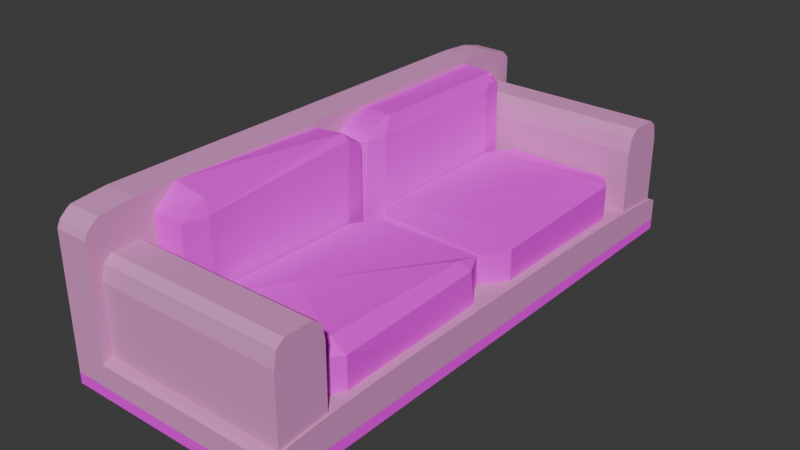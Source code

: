 # Source: couch.blend  (saved by Blender 5.0.118; exported with 4.5.12 LTS)
import bpy
from mathutils import Matrix  # noqa: F401  (used for matrix-valued properties, if any)

bpy.ops.wm.read_factory_settings(use_empty=True)
scene = bpy.context.scene
scene.name = 'Scene'

# ---- collections
col_collection = bpy.data.collections.new('Collection'); scene.collection.children.link(col_collection)

# ---- images (referenced by path relative to the original .blend; pixels are not part of the script)
import os
ASSET_DIR = os.environ.get("B2B_ASSET_DIR", "")  # directory of the original .blend (textures are referenced by path, not embedded)
HERE = os.path.dirname(os.path.abspath(__file__))  # packed textures are extracted next to this script under _unpacked/

def load_image(name, relpath, width, height, colorspace="sRGB"):
    """Load a texture the original file referenced (path relative to the .blend, or extracted next to this script)."""
    p = next((c for c in (os.path.join(HERE, relpath), os.path.join(ASSET_DIR, relpath)) if relpath and os.path.exists(c)), "")
    if p:
        img = bpy.data.images.load(p, check_existing=True)
        img.name = name
    else:  # same state as the original file: an image datablock whose file is absent (Cycles renders it pink)
        img = bpy.data.images.new(name, width, height)
        img.source = "FILE"
        img.filepath = "//" + (relpath or name)
    img.colorspace_settings.name = colorspace
    return img
img_couch_png = load_image('couch.png', 'textures/couch.png', 1024, 1024, 'sRGB')
img_wood_png = load_image('wood.png', 'textures/wood.png', 1024, 1024, 'sRGB')

# ---- materials (node trees are filled in below, after node groups)
mat_couch_color = bpy.data.materials.new('couch_color')
mat_cusion_color = bpy.data.materials.new('cusion_color')
mat_wood_color = bpy.data.materials.new('wood_color')
mat_leg_color = bpy.data.materials.new('leg_color')

# ---- material node trees
mat_couch_color.use_nodes = True; mat_couch_color.node_tree.nodes.clear()
_N = mat_couch_color.node_tree.nodes; _L = mat_couch_color.node_tree.links
n0 = _N.new('ShaderNodeBsdfPrincipled'); n0.name = 'Principled BSDF'; n0.location = (-79, 100)
n0.inputs[2].default_value = 1.0
n0.inputs[3].default_value = 2.4
n0.inputs[13].default_value = 0.0
n0.inputs[14].default_value = (0.0, 0.7438, 1.0, 1.0)
n1 = _N.new('ShaderNodeOutputMaterial'); n1.name = 'Material Output'; n1.location = (542, 132)
n2 = _N.new('ShaderNodeTexImage'); n2.name = 'Image Texture'; n2.location = (-549, 412)
n2.image = img_couch_png
n2.interpolation = 'Closest'
n3 = _N.new('ShaderNodeMapping'); n3.name = 'Mapping'; n3.location = (-729, 372)
n4 = _N.new('ShaderNodeTexCoord'); n4.name = 'Texture Coordinate'; n4.location = (-909, 372)
n5 = _N.new('ShaderNodeMixShader'); n5.name = 'Mix Shader'; n5.location = (201, 124)
n5.inputs[0].default_value = 0.6
n6 = _N.new('ShaderNodeHueSaturation'); n6.name = 'Hue/Saturation/Value'; n6.location = (-269, 205)
n6.inputs[0].default_value = 0.55
n6.inputs[1].default_value = 0.6
n6.inputs[2].default_value = 1.9
n7 = _N.new('ShaderNodeMath'); n7.name = 'Math'; n7.location = (-1023, 100)
n7.operation = 'MULTIPLY'
n7.inputs[0].default_value = 3.7
_L.new(n6.outputs[0], n0.inputs[0])
_L.new(n5.outputs[0], n1.inputs[0])
_L.new(n3.outputs[0], n2.inputs[0])
_L.new(n4.outputs[2], n3.inputs[0])
_L.new(n0.outputs[0], n5.inputs[1])
_L.new(n2.outputs[0], n6.inputs[4])
_L.new(n7.outputs[0], n3.inputs[3])
n1.is_active_output = True
mat_cusion_color.use_nodes = True; mat_cusion_color.node_tree.nodes.clear()
_N = mat_cusion_color.node_tree.nodes; _L = mat_cusion_color.node_tree.links
n0 = _N.new('ShaderNodeBsdfPrincipled'); n0.name = 'Principled BSDF'; n0.location = (-200, 100)
n0.inputs[2].default_value = 1.0
n1 = _N.new('ShaderNodeOutputMaterial'); n1.name = 'Material Output'; n1.location = (200, 100)
n2 = _N.new('ShaderNodeTexImage'); n2.name = 'Image Texture'; n2.location = (-549, 412)
n2.image = img_couch_png
n2.interpolation = 'Closest'
n3 = _N.new('ShaderNodeMapping'); n3.name = 'Mapping'; n3.location = (-729, 372)
n3.inputs[3].default_value = (4.7, 4.7, 4.7)
n4 = _N.new('ShaderNodeTexCoord'); n4.name = 'Texture Coordinate'; n4.location = (-909, 372)
_L.new(n2.outputs[0], n0.inputs[0])
_L.new(n0.outputs[0], n1.inputs[0])
_L.new(n3.outputs[0], n2.inputs[0])
_L.new(n4.outputs[2], n3.inputs[0])
n1.is_active_output = True
mat_wood_color.use_nodes = True; mat_wood_color.node_tree.nodes.clear()
_N = mat_wood_color.node_tree.nodes; _L = mat_wood_color.node_tree.links
n0 = _N.new('ShaderNodeBsdfPrincipled'); n0.name = 'Principled BSDF'; n0.location = (-200, 100)
n0.inputs[1].default_value = 0.8227
n0.inputs[2].default_value = 1.0
n1 = _N.new('ShaderNodeOutputMaterial'); n1.name = 'Material Output'; n1.location = (200, 100)
n2 = _N.new('ShaderNodeTexImage'); n2.name = 'Image Texture'; n2.location = (-490, 80)
n2.image = img_wood_png
n2.interpolation = 'Closest'
n3 = _N.new('ShaderNodeMapping'); n3.name = 'Mapping'; n3.location = (-670, 40)
n3.inputs[1].default_value = (6.2, 0.0, 0.0)
n3.inputs[2].default_value = (1.114, 0.0, 0.0)
n4 = _N.new('ShaderNodeTexCoord'); n4.name = 'Texture Coordinate'; n4.location = (-850, 40)
n5 = _N.new('ShaderNodeMath'); n5.name = 'Math'; n5.location = (-903, -225)
n5.operation = 'MULTIPLY'
n5.inputs[0].default_value = 9.06
_L.new(n0.outputs[0], n1.inputs[0])
_L.new(n2.outputs[0], n0.inputs[0])
_L.new(n3.outputs[0], n2.inputs[0])
_L.new(n4.outputs[2], n3.inputs[0])
_L.new(n5.outputs[0], n3.inputs[3])
n1.is_active_output = True
mat_leg_color.use_nodes = True; mat_leg_color.node_tree.nodes.clear()
_N = mat_leg_color.node_tree.nodes; _L = mat_leg_color.node_tree.links
n0 = _N.new('ShaderNodeBsdfPrincipled'); n0.name = 'Principled BSDF'; n0.location = (-200, 100)
n0.inputs[0].default_value = (0.01465, 0.01465, 0.01465, 1.0)
n0.inputs[2].default_value = 1.0
n1 = _N.new('ShaderNodeOutputMaterial'); n1.name = 'Material Output'; n1.location = (200, 100)
_L.new(n0.outputs[0], n1.inputs[0])
n1.is_active_output = True

# ---- world
world_world = bpy.data.worlds.new('World'); scene.world = world_world
world_world.use_nodes = True; world_world.node_tree.nodes.clear()
_N = world_world.node_tree.nodes; _L = world_world.node_tree.links
n0 = _N.new('ShaderNodeOutputWorld'); n0.name = 'World Output'; n0.location = (200, 100)
n1 = _N.new('ShaderNodeBackground'); n1.name = 'Background'; n1.location = (-200, 100)
n1.inputs[0].default_value = (0.05088, 0.05088, 0.05088, 1.0)
_L.new(n1.outputs[0], n0.inputs[0])
n0.is_active_output = True
world_world.color = (0.05088, 0.05088, 0.05088)
world_world.sun_shadow_jitter_overblur = 0.0

# ---- meshes
me_cube_001 = bpy.data.meshes.new('Cube.001')
me_cube_001.from_pydata([(-1.0, -1.0, -1.0), (-1.0, 0.9376, -1.0), (1.0, -1.0, -1.0), (1.0, 0.9376, -1.0), (-1.0, -1.0, 0.3392), (-1.0, -0.3392, 1.0), (-1.0, -0.9834, 0.4862), (-1.0, -0.9346, 0.6259), (-1.0, -0.8558, 0.7512), (-1.0, -0.7512, 0.8558), (-1.0, -0.6259, 0.9346), (-1.0, -0.4862, 0.9834), (-1.0, 0.2768, 1.0), (-1.0, 0.9376, 0.3392), (-1.0, 0.4239, 0.9834), (-1.0, 0.5635, 0.9346), (-1.0, 0.6888, 0.8558), (-1.0, 0.7935, 0.7512), (-1.0, 0.8722, 0.6259), (-1.0, 0.9211, 0.4862), (1.0, -0.3392, 1.0), (1.0, -1.0, 0.3392), (1.0, -0.4862, 0.9834), (1.0, -0.6259, 0.9346), (1.0, -0.7512, 0.8558), (1.0, -0.8558, 0.7512), (1.0, -0.9346, 0.6259), (1.0, -0.9834, 0.4862), (1.0, 0.9376, 0.3392), (1.0, 0.2768, 1.0), (1.0, 0.9211, 0.4862), (1.0, 0.8722, 0.6259), (1.0, 0.7935, 0.7512), (1.0, 0.6888, 0.8558), (1.0, 0.5635, 0.9346), (1.0, 0.4239, 0.9834)], [], [(1, 3, 2, 0), (12, 29, 35, 14), (14, 35, 34, 15), (15, 34, 33, 16), (16, 33, 32, 17), (17, 32, 31, 18), (18, 31, 30, 19), (19, 30, 28, 13), (20, 5, 11, 22), (22, 11, 10, 23), (23, 10, 9, 24), (24, 9, 8, 25), (25, 8, 7, 26), (26, 7, 6, 27), (27, 6, 4, 21), (2, 21, 4, 0), (0, 4, 6, 7, 8, 9, 10, 11, 5, 12, 14, 15, 16, 17, 18, 19, 13, 1), (29, 12, 5, 20), (1, 13, 28, 3), (3, 28, 30, 31, 32, 33, 34, 35, 29, 20, 22, 23, 24, 25, 26, 27, 21, 2)])
_uv = me_cube_001.uv_layers.new(name='UVMap')
_uv.uv.foreach_set('vector', [0.125, 0.5, 0.375, 0.5, 0.375, 0.75, 0.125, 0.75, 0.875, 0.5853, 0.625, 0.5853, 0.6243, 0.5663, 0.875, 0.5663, 0.875, 0.5663, 0.6243, 0.5663, 0.6223, 0.5483, 0.875, 0.5483, 0.875, 0.5483, 0.6223, 0.5483, 0.619, 0.5107, 0.875, 0.5, 0.616, 0.2339, 0.619, 0.5107, 0.5939, 0.5062, 0.5939, 0.2438, 0.5939, 0.2438, 0.5939, 0.5062, 0.5782, 0.5028, 0.5782, 0.2472, 0.5782, 0.2472, 0.5782, 0.5028, 0.5608, 0.5007, 0.5608, 0.2493, 0.5608, 0.2493, 0.5608, 0.5007, 0.5424, 0.5, 0.5424, 0.25, 0.625, 0.6647, 0.875, 0.6647, 0.875, 0.6837, 0.6243, 0.6837, 0.6243, 0.6837, 0.875, 0.6837, 0.875, 0.7017, 0.6223, 0.7017, 0.6223, 0.7017, 0.875, 0.7017, 0.875, 0.75, 0.619, 0.7393, 0.619, 0.7393, 0.625, 1.0, 0.5939, 1.0, 0.5939, 0.7438, 0.5939, 0.7438, 0.5939, 1.0, 0.5782, 1.0, 0.5782, 0.7472, 0.5782, 0.7472, 0.5782, 1.0, 0.5608, 1.0, 0.5608, 0.7493, 0.5608, 0.7493, 0.5608, 1.0, 0.5424, 1.0, 0.5424, 0.75, 0.375, 0.75, 0.5424, 0.75, 0.5424, 1.0, 0.375, 1.0, 0.375, 0.0, 0.5424, 0.0, 0.5608, 0.002138, 0.5782, 0.008443, 0.5939, 0.0186, 0.607, 0.0321, 0.6168, 0.04827, 0.6229, 0.06629, 0.625, 0.08526, 0.625, 0.1647, 0.6229, 0.1837, 0.6168, 0.2017, 0.616, 0.2339, 0.5939, 0.2438, 0.5782, 0.2472, 0.5608, 0.2493, 0.5424, 0.25, 0.375, 0.25, 0.625, 0.5853, 0.875, 0.5853, 0.875, 0.6647, 0.625, 0.6647, 0.375, 0.25, 0.5424, 0.25, 0.5424, 0.5, 0.375, 0.5, 0.375, 0.5, 0.5424, 0.5, 0.5608, 0.5007, 0.5782, 0.5028, 0.5939, 0.5062, 0.619, 0.5107, 0.6223, 0.5483, 0.6243, 0.5663, 0.625, 0.5853, 0.625, 0.6647, 0.6243, 0.6837, 0.6223, 0.7017, 0.619, 0.7393, 0.5939, 0.7438, 0.5782, 0.7472, 0.5608, 0.7493, 0.5424, 0.75, 0.375, 0.75])
me_cube_001.materials.append(mat_couch_color)
me_cube_001.update()
me_cube_002 = bpy.data.meshes.new('Cube.002')
me_cube_002.from_pydata([(1.109, -1.0, -1.0), (1.109, -1.0, 1.0), (1.109, 0.9376, -1.0), (1.109, 0.9376, 1.0), (-1.0, -0.8271, -1.0), (-0.9494, -0.9494, -1.0), (-1.0, -0.8271, 1.0), (-0.9494, -0.9494, 1.0), (-0.7306, -1.0, -1.0), (-0.9163, -0.9631, -1.0), (-0.825, -0.9892, -1.0), (-0.9163, -0.9631, 1.0), (-0.7306, -1.0, 1.0), (-0.825, -0.9892, 1.0), (-1.0, 0.7078, -1.0), (-0.7702, 0.9376, -1.0), (-0.9692, 0.8227, -1.0), (-0.8851, 0.9068, -1.0), (-0.7702, 0.9376, 1.0), (-1.0, 0.7078, 1.0), (-0.8851, 0.9068, 1.0), (-0.9692, 0.8227, 1.0)], [], [(2, 3, 1, 0), (5, 7, 6, 4), (8, 12, 13, 10), (10, 13, 11, 9), (9, 11, 7, 5), (0, 1, 12, 8), (18, 15, 17, 20), (20, 17, 16, 21), (21, 16, 14, 19), (4, 6, 19, 14), (15, 18, 3, 2), (14, 16, 17, 15, 2, 0, 8, 10, 9, 5, 4), (3, 18, 20, 21, 19, 6, 7, 11, 13, 12, 1)])
_uv = me_cube_002.uv_layers.new(name='UVMap')
_uv.uv.foreach_set('vector', [0.375, 0.5, 0.625, 0.5, 0.625, 0.75, 0.375, 0.75, 0.375, 0.0, 0.625, 0.0, 0.625, 0.02161, 0.375, 0.02161, 0.375, 0.9663, 0.625, 0.9663, 0.625, 0.9784, 0.375, 0.9784, 0.375, 0.9784, 0.625, 0.9784, 0.625, 0.9941, 0.375, 0.9941, 0.375, 0.9941, 0.625, 0.9941, 0.625, 1.0, 0.375, 1.0, 0.375, 0.75, 0.625, 0.75, 0.625, 0.9663, 0.375, 0.9663, 0.625, 0.2787, 0.375, 0.2787, 0.375, 0.2644, 0.625, 0.2644, 0.625, 0.2644, 0.375, 0.2644, 0.375, 0.2356, 0.625, 0.2356, 0.625, 0.2356, 0.375, 0.2356, 0.375, 0.2213, 0.625, 0.2213, 0.375, 0.02161, 0.625, 0.02161, 0.625, 0.2213, 0.375, 0.2213, 0.375, 0.2787, 0.625, 0.2787, 0.625, 0.5, 0.375, 0.5, 0.125, 0.5287, 0.1288, 0.5144, 0.1394, 0.5038, 0.1537, 0.5, 0.375, 0.5, 0.375, 0.75, 0.1587, 0.75, 0.1469, 0.7486, 0.1355, 0.7454, 0.1313, 0.7437, 0.125, 0.7284, 0.625, 0.5, 0.8463, 0.5, 0.8606, 0.5038, 0.8712, 0.5144, 0.875, 0.5287, 0.875, 0.7284, 0.8687, 0.7437, 0.8645, 0.7454, 0.8531, 0.7486, 0.8413, 0.75, 0.625, 0.75])
me_cube_002.materials.append(mat_couch_color)
me_cube_002.update()
me_cube_003 = bpy.data.meshes.new('Cube.003')
me_cube_003.from_pydata([(-1.0, -1.0, -1.0), (-1.0, 1.0, -1.0), (1.0, -1.0, -1.0), (1.0, 1.0, -1.0), (-1.0, -1.0, 0.5537), (-1.0, -0.5537, 1.0), (-1.0, -0.8693, 0.8693), (-1.0, 0.5537, 1.0), (-1.0, 1.0, 0.5537), (-1.0, 0.8693, 0.8693), (1.0, -0.5537, 1.0), (1.0, -1.0, 0.5537), (1.0, -0.8693, 0.8693), (1.0, 1.0, 0.5537), (1.0, 0.5537, 1.0), (1.0, 0.8693, 0.8693)], [], [(1, 3, 2, 0), (7, 14, 15, 9), (9, 15, 13, 8), (10, 5, 6, 12), (12, 6, 4, 11), (2, 11, 4, 0), (0, 4, 6, 5, 7, 9, 8, 1), (14, 7, 5, 10), (1, 8, 13, 3), (3, 13, 15, 14, 10, 12, 11, 2)])
_uv = me_cube_003.uv_layers.new(name='UVMap')
_uv.uv.foreach_set('vector', [0.125, 0.5, 0.375, 0.5, 0.375, 0.75, 0.125, 0.75, 0.875, 0.5558, 0.625, 0.5558, 0.6196, 0.5054, 0.875, 0.5, 0.6168, 0.2418, 0.6196, 0.5054, 0.5692, 0.5, 0.5692, 0.25, 0.625, 0.6942, 0.875, 0.6942, 0.875, 0.75, 0.6196, 0.7446, 0.6196, 0.7446, 0.625, 1.0, 0.5692, 1.0, 0.5692, 0.75, 0.375, 0.75, 0.5692, 0.75, 0.5692, 1.0, 0.375, 1.0, 0.375, 0.0, 0.5692, 0.0, 0.6087, 0.01634, 0.625, 0.05579, 0.625, 0.1942, 0.6168, 0.2418, 0.5692, 0.25, 0.375, 0.25, 0.625, 0.5558, 0.875, 0.5558, 0.875, 0.6942, 0.625, 0.6942, 0.375, 0.25, 0.5692, 0.25, 0.5692, 0.5, 0.375, 0.5, 0.375, 0.5, 0.5692, 0.5, 0.6196, 0.5054, 0.625, 0.5558, 0.625, 0.6942, 0.6196, 0.7446, 0.5692, 0.75, 0.375, 0.75])
me_cube_003.materials.append(mat_couch_color)
me_cube_003.update()
me_cube_004 = bpy.data.meshes.new('Cube.004')
me_cube_004.from_pydata([(-0.7663, -1.0, -1.0), (-1.0, -0.7663, -1.0), (-0.7663, -1.0, 0.7663), (-0.7663, -0.7663, 1.0), (-1.0, -0.7663, 0.8924), (-1.0, 0.7663, -1.0), (-0.7663, 1.0, -1.0), (-0.3008, -0.3784, 1.23), (-0.7663, 1.0, 0.7663), (-1.0, 0.7663, 0.7663), (1.0, -0.7663, -1.0), (0.7663, -1.0, -1.0), (0.7663, -0.7663, 1.204), (0.7663, -1.0, 0.7663), (1.0, -0.7663, 0.7663), (0.7663, 1.0, -1.0), (1.0, 0.7663, -1.0), (0.7663, 0.7663, 1.0), (0.9413, 0.7663, 0.7663), (0.7663, 1.0, 0.7663)], [], [(2, 3, 4), (7, 8, 9), (12, 13, 14), (17, 18, 19), (0, 2, 4, 1), (3, 7, 9, 4), (8, 6, 5, 9), (7, 17, 19, 8), (18, 16, 15, 19), (17, 12, 14, 18), (13, 11, 10, 14), (12, 3, 2, 13), (5, 6, 15, 16, 10, 11, 0, 1), (1, 4, 9, 5), (11, 13, 2, 0), (17, 7, 3, 12), (6, 8, 19, 15), (16, 18, 14, 10)])
_uv = me_cube_004.uv_layers.new(name='UVMap')
_uv.uv.foreach_set('vector', [0.8458, 0.75, 0.8458, 0.7208, 0.875, 0.7208, 0.8458, 0.5292, 0.8458, 0.5, 0.875, 0.5292, 0.6542, 0.7208, 0.625, 0.7646, 0.6031, 0.7208, 0.6542, 0.5292, 0.6031, 0.5292, 0.625, 0.4854, 0.375, 0.0, 0.5958, 0.0, 0.5958, 0.02921, 0.375, 0.02921, 0.8458, 0.7208, 0.8458, 0.5292, 0.875, 0.5292, 0.875, 0.7208, 0.5958, 0.2792, 0.375, 0.2792, 0.375, 0.2208, 0.5958, 0.2208, 0.8458, 0.5292, 0.6542, 0.5292, 0.625, 0.4854, 0.8458, 0.5, 0.6031, 0.5292, 0.375, 0.5292, 0.3653, 0.4805, 0.625, 0.4854, 0.6542, 0.5292, 0.6542, 0.7208, 0.6031, 0.7208, 0.6031, 0.5292, 0.625, 0.7646, 0.3653, 0.7695, 0.375, 0.7208, 0.6031, 0.7208, 0.6542, 0.7208, 0.8458, 0.7208, 0.8458, 0.75, 0.625, 0.7646, 0.125, 0.5292, 0.1542, 0.5, 0.3653, 0.4805, 0.375, 0.5292, 0.375, 0.7208, 0.3653, 0.7695, 0.1542, 0.75, 0.125, 0.7208, 0.375, 0.02921, 0.5958, 0.02921, 0.5958, 0.2208, 0.375, 0.2208, 0.3653, 0.7695, 0.625, 0.7646, 0.5958, 0.9708, 0.375, 0.9708, 0.6542, 0.5292, 0.8458, 0.5292, 0.8458, 0.7208, 0.6542, 0.7208, 0.375, 0.2792, 0.5958, 0.2792, 0.625, 0.4854, 0.3653, 0.4805, 0.375, 0.5292, 0.6031, 0.5292, 0.6031, 0.7208, 0.375, 0.7208])
me_cube_004.materials.append(mat_cusion_color)
me_cube_004.update()
me_cube_005 = bpy.data.meshes.new('Cube.005')
me_cube_005.from_pydata([(-0.7663, -1.0, -1.0), (-1.0, -0.7663, -1.0), (-0.7663, -1.0, 0.9061), (-0.7663, -0.7663, 1.0), (-1.0, -0.7663, 0.7663), (-1.0, 0.7663, -1.0), (-0.7663, 1.0, -1.0), (-0.7663, 0.7663, 0.8137), (-0.7663, 1.0, 0.7663), (-1.0, 0.7663, 0.7663), (1.0, -0.7663, -1.0), (0.7663, -1.0, -1.0), (0.4066, -0.5907, 0.9495), (0.7663, -1.0, 0.7663), (1.0, -0.7663, 0.7663), (0.7663, 1.0, -1.0), (1.0, 0.7663, -1.0), (0.7663, 0.7663, 1.0), (1.0, 0.7663, 0.9166), (0.7663, 1.0, 0.7663)], [], [(2, 3, 4), (7, 8, 9), (12, 13, 14), (17, 18, 19), (0, 2, 4, 1), (3, 7, 9, 4), (8, 6, 5, 9), (7, 17, 19, 8), (18, 16, 15, 19), (17, 12, 14, 18), (13, 11, 10, 14), (12, 3, 2, 13), (5, 6, 15, 16, 10, 11, 0, 1), (1, 4, 9, 5), (11, 13, 2, 0), (17, 7, 3, 12), (6, 8, 19, 15), (16, 18, 14, 10)])
_uv = me_cube_005.uv_layers.new(name='UVMap')
_uv.uv.foreach_set('vector', [0.8458, 0.75, 0.8458, 0.7208, 0.875, 0.7208, 0.8458, 0.5292, 0.8458, 0.5, 0.875, 0.5292, 0.6542, 0.7208, 0.625, 0.7646, 0.6031, 0.7208, 0.6542, 0.5292, 0.6031, 0.5292, 0.625, 0.4854, 0.375, 0.0, 0.5958, 0.0, 0.5958, 0.02921, 0.375, 0.02921, 0.8458, 0.7208, 0.8458, 0.5292, 0.875, 0.5292, 0.875, 0.7208, 0.5958, 0.2792, 0.375, 0.2792, 0.375, 0.2208, 0.5958, 0.2208, 0.8458, 0.5292, 0.6542, 0.5292, 0.625, 0.4854, 0.8458, 0.5, 0.6031, 0.5292, 0.375, 0.5292, 0.3653, 0.4805, 0.625, 0.4854, 0.6542, 0.5292, 0.6542, 0.7208, 0.6031, 0.7208, 0.6031, 0.5292, 0.625, 0.7646, 0.3653, 0.7695, 0.375, 0.7208, 0.6031, 0.7208, 0.6542, 0.7208, 0.8458, 0.7208, 0.8458, 0.75, 0.625, 0.7646, 0.125, 0.5292, 0.1542, 0.5, 0.3653, 0.4805, 0.375, 0.5292, 0.375, 0.7208, 0.3653, 0.7695, 0.1542, 0.75, 0.125, 0.7208, 0.375, 0.02921, 0.5958, 0.02921, 0.5958, 0.2208, 0.375, 0.2208, 0.3653, 0.7695, 0.625, 0.7646, 0.5958, 0.9708, 0.375, 0.9708, 0.6542, 0.5292, 0.8458, 0.5292, 0.8458, 0.7208, 0.6542, 0.7208, 0.375, 0.2792, 0.5958, 0.2792, 0.625, 0.4854, 0.3653, 0.4805, 0.375, 0.5292, 0.6031, 0.5292, 0.6031, 0.7208, 0.375, 0.7208])
me_cube_005.materials.append(mat_cusion_color)
me_cube_005.update()
me_cube_006 = bpy.data.meshes.new('Cube.006')
me_cube_006.from_pydata([(-1.0, -1.0, -1.0), (-1.0, 1.0, -1.0), (1.0, -1.0, -1.0), (1.0, 1.0, -1.0), (-1.0, -1.0, 0.5537), (-1.0, -0.5537, 1.0), (-1.0, -0.8693, 0.8693), (-1.0, 0.5537, 1.0), (-1.0, 1.0, 0.5537), (-1.0, 0.8693, 0.8693), (1.0, -0.5537, 1.0), (1.0, -1.0, 0.5537), (1.0, -0.8693, 0.8693), (1.0, 1.0, 0.5537), (1.0, 0.5537, 1.0), (1.0, 0.8693, 0.8693)], [], [(1, 3, 2, 0), (7, 14, 15, 9), (9, 15, 13, 8), (10, 5, 6, 12), (12, 6, 4, 11), (2, 11, 4, 0), (0, 4, 6, 5, 7, 9, 8, 1), (14, 7, 5, 10), (1, 8, 13, 3), (3, 13, 15, 14, 10, 12, 11, 2)])
_uv = me_cube_006.uv_layers.new(name='UVMap')
_uv.uv.foreach_set('vector', [0.125, 0.5, 0.375, 0.5, 0.375, 0.75, 0.125, 0.75, 0.875, 0.5558, 0.625, 0.5558, 0.6196, 0.5054, 0.875, 0.5, 0.6168, 0.2418, 0.6196, 0.5054, 0.5692, 0.5, 0.5692, 0.25, 0.625, 0.6942, 0.875, 0.6942, 0.875, 0.75, 0.6196, 0.7446, 0.6196, 0.7446, 0.625, 1.0, 0.5692, 1.0, 0.5692, 0.75, 0.375, 0.75, 0.5692, 0.75, 0.5692, 1.0, 0.375, 1.0, 0.375, 0.0, 0.5692, 0.0, 0.6087, 0.01634, 0.625, 0.05579, 0.625, 0.1942, 0.6168, 0.2418, 0.5692, 0.25, 0.375, 0.25, 0.625, 0.5558, 0.875, 0.5558, 0.875, 0.6942, 0.625, 0.6942, 0.375, 0.25, 0.5692, 0.25, 0.5692, 0.5, 0.375, 0.5, 0.375, 0.5, 0.5692, 0.5, 0.6196, 0.5054, 0.625, 0.5558, 0.625, 0.6942, 0.6196, 0.7446, 0.5692, 0.75, 0.375, 0.75])
me_cube_006.materials.append(mat_couch_color)
me_cube_006.update()
me_cube_007 = bpy.data.meshes.new('Cube.007')
me_cube_007.from_pydata([(-0.7663, -1.0, -1.0), (-1.089, -0.7663, -1.0), (-0.7663, -1.0, 0.7663), (-0.7663, -0.7663, 1.0), (-1.0, -0.7663, 0.7663), (-1.0, 0.7663, -1.0), (-0.7663, 1.0, -1.0), (-0.9575, 0.797, 1.0), (-0.7663, 1.0, 0.7663), (-1.058, 0.7663, 0.7663), (1.0, -0.7663, -1.0), (0.7663, -1.0, -1.0), (0.7663, -0.7663, 1.0), (0.7663, -1.0, 0.7663), (1.0, -0.7663, 0.7663), (0.7663, 1.0, -1.0), (1.0, 0.7663, -1.0), (0.7663, 0.7663, 1.0), (1.0, 0.7663, 0.7663), (0.7663, 1.0, 0.7663)], [], [(2, 3, 4), (7, 8, 9), (12, 13, 14), (17, 18, 19), (0, 2, 4, 1), (3, 7, 9, 4), (8, 6, 5, 9), (7, 17, 19, 8), (18, 16, 15, 19), (17, 12, 14, 18), (13, 11, 10, 14), (12, 3, 2, 13), (5, 6, 15, 16, 10, 11, 0, 1), (1, 4, 9, 5), (11, 13, 2, 0), (17, 7, 3, 12), (6, 8, 19, 15), (16, 18, 14, 10)])
_uv = me_cube_007.uv_layers.new(name='UVMap')
_uv.uv.foreach_set('vector', [0.8458, 0.75, 0.8458, 0.7208, 0.875, 0.7208, 0.8458, 0.5292, 0.8458, 0.5, 0.875, 0.5292, 0.6542, 0.7208, 0.625, 0.7646, 0.6031, 0.7208, 0.6542, 0.5292, 0.6031, 0.5292, 0.625, 0.4854, 0.375, 0.0, 0.5958, 0.0, 0.5958, 0.02921, 0.375, 0.02921, 0.8458, 0.7208, 0.8458, 0.5292, 0.875, 0.5292, 0.875, 0.7208, 0.5958, 0.2792, 0.375, 0.2792, 0.375, 0.2208, 0.5958, 0.2208, 0.8458, 0.5292, 0.6542, 0.5292, 0.625, 0.4854, 0.8458, 0.5, 0.6031, 0.5292, 0.375, 0.5292, 0.3653, 0.4805, 0.625, 0.4854, 0.6542, 0.5292, 0.6542, 0.7208, 0.6031, 0.7208, 0.6031, 0.5292, 0.625, 0.7646, 0.3653, 0.7695, 0.375, 0.7208, 0.6031, 0.7208, 0.6542, 0.7208, 0.8458, 0.7208, 0.8458, 0.75, 0.625, 0.7646, 0.125, 0.5292, 0.1542, 0.5, 0.3653, 0.4805, 0.375, 0.5292, 0.375, 0.7208, 0.3653, 0.7695, 0.1542, 0.75, 0.125, 0.7208, 0.375, 0.02921, 0.5958, 0.02921, 0.5958, 0.2208, 0.375, 0.2208, 0.3653, 0.7695, 0.625, 0.7646, 0.5958, 0.9708, 0.375, 0.9708, 0.6542, 0.5292, 0.8458, 0.5292, 0.8458, 0.7208, 0.6542, 0.7208, 0.375, 0.2792, 0.5958, 0.2792, 0.625, 0.4854, 0.3653, 0.4805, 0.375, 0.5292, 0.6031, 0.5292, 0.6031, 0.7208, 0.375, 0.7208])
me_cube_007.materials.append(mat_cusion_color)
me_cube_007.update()
me_cube_008 = bpy.data.meshes.new('Cube.008')
me_cube_008.from_pydata([(-0.7663, -0.7663, 1.0), (-1.0, 0.7663, -1.0), (-0.7663, 1.0, -1.0), (1.0, -0.7663, -1.0), (0.7663, -1.0, -1.0), (0.7663, -0.7663, 1.0), (0.7663, -1.0, 0.7663), (1.0, -0.7663, 0.7663), (0.7663, 1.0, -1.0), (1.0, 0.7663, -1.0), (0.7663, 0.7663, 1.0), (1.0, 0.7663, 0.7663), (0.7663, 1.0, 0.7663), (-0.6478, -1.0, -1.0), (-0.8436, -0.9227, -0.8907), (-0.9227, -0.8436, -0.8907), (-1.0, -0.6478, -1.0), (-0.8436, -0.9227, 0.657), (-0.7286, -0.959, 0.8073), (-0.9227, -0.8436, 0.657), (-1.032, -0.6554, 0.8073), (-0.7342, 0.7342, 1.0), (-0.7925, 0.7925, 0.9476), (-0.7342, 1.0, 0.7342), (-0.7925, 0.9476, 0.7925), (-0.9476, 0.7925, 0.7925), (-0.9999, 0.7347, 0.7339), (-1.016, 0.8762, -1.0), (-1.001, 0.8595, 0.734), (-0.941, 0.8653, 0.9714)], [], [(5, 6, 7), (10, 11, 12), (11, 9, 8, 12), (10, 5, 7, 11), (6, 4, 3, 7), (9, 11, 7, 3), (19, 17, 18, 20), (16, 13, 14, 15), (13, 18, 17, 14), (20, 16, 15, 19), (1, 27, 2, 8, 9, 3, 4, 13, 16), (14, 17, 19, 15), (4, 6, 18, 13), (18, 0, 20), (5, 0, 18, 6), (26, 21, 22, 25), (21, 23, 24, 22), (28, 26, 25, 29), (0, 21, 26, 20), (22, 24, 29, 25), (10, 21, 0, 5), (21, 10, 12, 23), (28, 27, 1, 26), (2, 23, 12, 8), (16, 20, 26, 1), (23, 2, 27, 28), (23, 28, 29, 24)])
_uv = me_cube_008.uv_layers.new(name='UVMap')
_uv.uv.foreach_set('vector', [0.6542, 0.7208, 0.625, 0.7646, 0.6031, 0.7208, 0.6542, 0.5292, 0.6031, 0.5292, 0.625, 0.4854, 0.6031, 0.5292, 0.375, 0.5292, 0.3653, 0.4805, 0.625, 0.4854, 0.6542, 0.5292, 0.6542, 0.7208, 0.6031, 0.7208, 0.6031, 0.5292, 0.625, 0.7646, 0.3653, 0.7695, 0.375, 0.7208, 0.6031, 0.7208, 0.375, 0.5292, 0.6031, 0.5292, 0.6031, 0.7208, 0.375, 0.7208, 0.5821, 0.01955, 0.5821, 0.00966, 0.5958, 0.0, 0.5992, 0.03845, 0.375, 0.03909, 0.375, 0.0, 0.3887, 0.00966, 0.3887, 0.01955, 0.375, 0.0, 0.5958, 0.0, 0.5821, 0.00966, 0.3887, 0.00966, 0.5992, 0.03845, 0.375, 0.03909, 0.3887, 0.01955, 0.5821, 0.01955, 0.125, 0.5292, 0.1388, 0.5154, 0.1542, 0.5, 0.3653, 0.4805, 0.375, 0.5292, 0.375, 0.7208, 0.3653, 0.7695, 0.1705, 0.7515, 0.125, 0.706, 0.3887, 0.00966, 0.5821, 0.00966, 0.5821, 0.01955, 0.3887, 0.01955, 0.3653, 0.7695, 0.625, 0.7646, 0.6034, 0.9558, 0.3742, 0.9552, 0.8334, 0.7476, 0.8458, 0.7208, 0.8722, 0.7092, 0.6542, 0.7208, 0.8458, 0.7208, 0.8334, 0.7476, 0.625, 0.7646, 0.8764, 0.5319, 0.8427, 0.5325, 0.8491, 0.5259, 0.8685, 0.5259, 0.8427, 0.5325, 0.8425, 0.4984, 0.8491, 0.5065, 0.8491, 0.5259, 0.8604, 0.5161, 0.8764, 0.5319, 0.8685, 0.5259, 0.8593, 0.5168, 0.8458, 0.7208, 0.8427, 0.5325, 0.8764, 0.5319, 0.8722, 0.7092, 0.8491, 0.5259, 0.8491, 0.5065, 0.8593, 0.5168, 0.8685, 0.5259, 0.6542, 0.5292, 0.8427, 0.5325, 0.8458, 0.7208, 0.6542, 0.7208, 0.8427, 0.5325, 0.6542, 0.5292, 0.625, 0.4854, 0.8425, 0.4984, 0.5919, 0.2482, 0.375, 0.2484, 0.375, 0.2208, 0.5917, 0.2168, 0.375, 0.2792, 0.592, 0.2834, 0.625, 0.4854, 0.3653, 0.4805, 0.375, 0.03909, 0.5992, 0.03845, 0.5917, 0.2168, 0.375, 0.2208, 0.592, 0.2834, 0.375, 0.2792, 0.375, 0.2484, 0.5919, 0.2482, 0.8425, 0.4984, 0.8604, 0.5161, 0.8593, 0.5168, 0.8491, 0.5065])
me_cube_008.materials.append(mat_cusion_color)
me_cube_008.update()
me_cube_009 = bpy.data.meshes.new('Cube.009')
me_cube_009.from_pydata([(-1.366, -1.0, -0.3645), (-1.366, -1.0, 1.0), (-1.366, 0.9376, -0.3645), (-1.366, 0.9376, 1.0), (1.0, -1.0, -0.3645), (1.0, -1.0, 1.0), (1.0, 0.9376, -0.3645), (1.0, 0.9376, 1.0)], [], [(0, 1, 3, 2), (2, 3, 7, 6), (6, 7, 5, 4), (4, 5, 1, 0), (2, 6, 4, 0), (7, 3, 1, 5)])
_uv = me_cube_009.uv_layers.new(name='UVMap')
_uv.uv.foreach_set('vector', [0.375, 0.0, 0.625, 0.0, 0.625, 0.25, 0.375, 0.25, 0.375, 0.25, 0.625, 0.25, 0.625, 0.5, 0.375, 0.5, 0.375, 0.5, 0.625, 0.5, 0.625, 0.75, 0.375, 0.75, 0.375, 0.75, 0.625, 0.75, 0.625, 1.0, 0.375, 1.0, 0.125, 0.5, 0.375, 0.5, 0.375, 0.75, 0.125, 0.75, 0.625, 0.5, 0.875, 0.5, 0.875, 0.75, 0.625, 0.75])
me_cube_009.materials.append(mat_wood_color)
me_cube_009.update()
me_cube_010 = bpy.data.meshes.new('Cube.010')
me_cube_010.from_pydata([(0.1012, 1.0, -1.0), (1.0, 0.1012, -1.0), (0.7367, 0.7367, -1.0), (0.4648, 0.04327, -0.4008), (0.04327, 0.4648, -0.4008), (0.3414, 0.3414, -0.4008), (-0.1743, -1.0, -1.0), (-1.0, -0.1743, -1.0), (-0.7582, -0.7582, -1.0), (-0.4732, -0.08596, -0.4008), (-0.08596, -0.4732, -0.4008), (-0.3598, -0.3598, -0.4008), (-1.0, 0.1073, -1.0), (-0.1073, 1.0, -1.0), (-0.7385, 0.7385, -1.0), (-0.05451, 0.4648, -0.4008), (-0.4732, 0.04614, -0.4008), (-0.3506, 0.3422, -0.4008), (1.0, -0.1073, -1.0), (0.1073, -1.0, -1.0), (0.7385, -0.7385, -1.0), (0.04614, -0.4732, -0.4008), (0.4648, -0.05451, -0.4008), (0.3422, -0.3506, -0.4008)], [], [(3, 1, 2, 5), (5, 2, 0, 4), (6, 10, 11, 8), (8, 11, 9, 7), (15, 13, 14, 17), (17, 14, 12, 16), (21, 19, 20, 23), (23, 20, 18, 22), (7, 9, 16, 12), (13, 15, 4, 0), (12, 14, 13, 0, 2, 1, 18, 20, 19, 6, 8, 7), (3, 5, 4, 15, 17, 16, 9, 11, 10, 21, 23, 22), (19, 21, 10, 6), (1, 3, 22, 18)])
_uv = me_cube_010.uv_layers.new(name='UVMap')
_uv.uv.foreach_set('vector', [0.625, 0.6124, 0.375, 0.6124, 0.364, 0.511, 0.636, 0.511, 0.636, 0.511, 0.364, 0.511, 0.3375, 0.4251, 0.6625, 0.4251, 0.375, 0.8968, 0.625, 0.8968, 0.625, 1.0, 0.375, 1.0, 0.375, 0.0, 0.625, 0.0, 0.625, 0.1032, 0.375, 0.1032, 0.6554, 0.3919, 0.3446, 0.3919, 0.375, 0.25, 0.625, 0.25, 0.625, 0.25, 0.375, 0.25, 0.375, 0.1384, 0.625, 0.1384, 0.6622, 0.8244, 0.3378, 0.8244, 0.3646, 0.7386, 0.6354, 0.7386, 0.6354, 0.7386, 0.3646, 0.7386, 0.375, 0.6384, 0.625, 0.6384, 0.375, 0.1032, 0.625, 0.1032, 0.625, 0.1384, 0.375, 0.1384, 0.3446, 0.3919, 0.6554, 0.3919, 0.6625, 0.4251, 0.3375, 0.4251, 0.125, 0.6116, 0.169, 0.5214, 0.2973, 0.4393, 0.3375, 0.4251, 0.364, 0.511, 0.375, 0.6124, 0.375, 0.6384, 0.3646, 0.7386, 0.3378, 0.8244, 0.2282, 0.75, 0.1567, 0.7183, 0.125, 0.6468, 0.625, 0.6124, 0.636, 0.511, 0.6625, 0.4251, 0.7027, 0.4393, 0.831, 0.5214, 0.875, 0.6116, 0.875, 0.6468, 0.8433, 0.7183, 0.7718, 0.75, 0.6622, 0.8244, 0.6354, 0.7386, 0.625, 0.6384, 0.3378, 0.8244, 0.6622, 0.8244, 0.625, 0.8968, 0.375, 0.8968, 0.375, 0.6124, 0.625, 0.6124, 0.625, 0.6384, 0.375, 0.6384])
me_cube_010.materials.append(mat_leg_color)
me_cube_010.update()
me_cube_011 = bpy.data.meshes.new('Cube.011')
me_cube_011.from_pydata([(0.1012, 1.0, -1.0), (1.0, 0.1012, -1.0), (0.7367, 0.7367, -1.0), (0.4648, 0.04327, -0.4008), (0.04327, 0.4648, -0.4008), (0.3414, 0.3414, -0.4008), (-0.1743, -1.0, -1.0), (-1.0, -0.1743, -1.0), (-0.7582, -0.7582, -1.0), (-0.4732, -0.08596, -0.4008), (-0.08596, -0.4732, -0.4008), (-0.3598, -0.3598, -0.4008), (-1.0, 0.1073, -1.0), (-0.1073, 1.0, -1.0), (-0.7385, 0.7385, -1.0), (-0.05451, 0.4648, -0.4008), (-0.4732, 0.04614, -0.4008), (-0.3506, 0.3422, -0.4008), (1.0, -0.1073, -1.0), (0.1073, -1.0, -1.0), (0.7385, -0.7385, -1.0), (0.04614, -0.4732, -0.4008), (0.4648, -0.05451, -0.4008), (0.3422, -0.3506, -0.4008)], [], [(3, 1, 2, 5), (5, 2, 0, 4), (6, 10, 11, 8), (8, 11, 9, 7), (15, 13, 14, 17), (17, 14, 12, 16), (21, 19, 20, 23), (23, 20, 18, 22), (7, 9, 16, 12), (13, 15, 4, 0), (12, 14, 13, 0, 2, 1, 18, 20, 19, 6, 8, 7), (3, 5, 4, 15, 17, 16, 9, 11, 10, 21, 23, 22), (19, 21, 10, 6), (1, 3, 22, 18)])
_uv = me_cube_011.uv_layers.new(name='UVMap')
_uv.uv.foreach_set('vector', [0.625, 0.6124, 0.375, 0.6124, 0.364, 0.511, 0.636, 0.511, 0.636, 0.511, 0.364, 0.511, 0.3375, 0.4251, 0.6625, 0.4251, 0.375, 0.8968, 0.625, 0.8968, 0.625, 1.0, 0.375, 1.0, 0.375, 0.0, 0.625, 0.0, 0.625, 0.1032, 0.375, 0.1032, 0.6554, 0.3919, 0.3446, 0.3919, 0.375, 0.25, 0.625, 0.25, 0.625, 0.25, 0.375, 0.25, 0.375, 0.1384, 0.625, 0.1384, 0.6622, 0.8244, 0.3378, 0.8244, 0.3646, 0.7386, 0.6354, 0.7386, 0.6354, 0.7386, 0.3646, 0.7386, 0.375, 0.6384, 0.625, 0.6384, 0.375, 0.1032, 0.625, 0.1032, 0.625, 0.1384, 0.375, 0.1384, 0.3446, 0.3919, 0.6554, 0.3919, 0.6625, 0.4251, 0.3375, 0.4251, 0.125, 0.6116, 0.169, 0.5214, 0.2973, 0.4393, 0.3375, 0.4251, 0.364, 0.511, 0.375, 0.6124, 0.375, 0.6384, 0.3646, 0.7386, 0.3378, 0.8244, 0.2282, 0.75, 0.1567, 0.7183, 0.125, 0.6468, 0.625, 0.6124, 0.636, 0.511, 0.6625, 0.4251, 0.7027, 0.4393, 0.831, 0.5214, 0.875, 0.6116, 0.875, 0.6468, 0.8433, 0.7183, 0.7718, 0.75, 0.6622, 0.8244, 0.6354, 0.7386, 0.625, 0.6384, 0.3378, 0.8244, 0.6622, 0.8244, 0.625, 0.8968, 0.375, 0.8968, 0.375, 0.6124, 0.625, 0.6124, 0.625, 0.6384, 0.375, 0.6384])
me_cube_011.materials.append(mat_leg_color)
me_cube_011.update()
me_cube_012 = bpy.data.meshes.new('Cube.012')
me_cube_012.from_pydata([(0.1012, 1.0, -1.0), (1.0, 0.1012, -1.0), (0.7367, 0.7367, -1.0), (0.4648, 0.04327, -0.4008), (0.04327, 0.4648, -0.4008), (0.3414, 0.3414, -0.4008), (-0.1743, -1.0, -1.0), (-1.0, -0.1743, -1.0), (-0.7582, -0.7582, -1.0), (-0.4732, -0.08596, -0.4008), (-0.08596, -0.4732, -0.4008), (-0.3598, -0.3598, -0.4008), (-1.0, 0.1073, -1.0), (-0.1073, 1.0, -1.0), (-0.7385, 0.7385, -1.0), (-0.05451, 0.4648, -0.4008), (-0.4732, 0.04614, -0.4008), (-0.3506, 0.3422, -0.4008), (1.0, -0.1073, -1.0), (0.1073, -1.0, -1.0), (0.7385, -0.7385, -1.0), (0.04614, -0.4732, -0.4008), (0.4648, -0.05451, -0.4008), (0.3422, -0.3506, -0.4008)], [], [(3, 1, 2, 5), (5, 2, 0, 4), (6, 10, 11, 8), (8, 11, 9, 7), (15, 13, 14, 17), (17, 14, 12, 16), (21, 19, 20, 23), (23, 20, 18, 22), (7, 9, 16, 12), (13, 15, 4, 0), (12, 14, 13, 0, 2, 1, 18, 20, 19, 6, 8, 7), (3, 5, 4, 15, 17, 16, 9, 11, 10, 21, 23, 22), (19, 21, 10, 6), (1, 3, 22, 18)])
_uv = me_cube_012.uv_layers.new(name='UVMap')
_uv.uv.foreach_set('vector', [0.625, 0.6124, 0.375, 0.6124, 0.364, 0.511, 0.636, 0.511, 0.636, 0.511, 0.364, 0.511, 0.3375, 0.4251, 0.6625, 0.4251, 0.375, 0.8968, 0.625, 0.8968, 0.625, 1.0, 0.375, 1.0, 0.375, 0.0, 0.625, 0.0, 0.625, 0.1032, 0.375, 0.1032, 0.6554, 0.3919, 0.3446, 0.3919, 0.375, 0.25, 0.625, 0.25, 0.625, 0.25, 0.375, 0.25, 0.375, 0.1384, 0.625, 0.1384, 0.6622, 0.8244, 0.3378, 0.8244, 0.3646, 0.7386, 0.6354, 0.7386, 0.6354, 0.7386, 0.3646, 0.7386, 0.375, 0.6384, 0.625, 0.6384, 0.375, 0.1032, 0.625, 0.1032, 0.625, 0.1384, 0.375, 0.1384, 0.3446, 0.3919, 0.6554, 0.3919, 0.6625, 0.4251, 0.3375, 0.4251, 0.125, 0.6116, 0.169, 0.5214, 0.2973, 0.4393, 0.3375, 0.4251, 0.364, 0.511, 0.375, 0.6124, 0.375, 0.6384, 0.3646, 0.7386, 0.3378, 0.8244, 0.2282, 0.75, 0.1567, 0.7183, 0.125, 0.6468, 0.625, 0.6124, 0.636, 0.511, 0.6625, 0.4251, 0.7027, 0.4393, 0.831, 0.5214, 0.875, 0.6116, 0.875, 0.6468, 0.8433, 0.7183, 0.7718, 0.75, 0.6622, 0.8244, 0.6354, 0.7386, 0.625, 0.6384, 0.3378, 0.8244, 0.6622, 0.8244, 0.625, 0.8968, 0.375, 0.8968, 0.375, 0.6124, 0.625, 0.6124, 0.625, 0.6384, 0.375, 0.6384])
me_cube_012.materials.append(mat_leg_color)
me_cube_012.update()
me_cube_013 = bpy.data.meshes.new('Cube.013')
me_cube_013.from_pydata([(0.1012, 1.0, -1.0), (1.0, 0.1012, -1.0), (0.7367, 0.7367, -1.0), (0.4648, 0.04327, -0.4008), (0.04327, 0.4648, -0.4008), (0.3414, 0.3414, -0.4008), (-0.1743, -1.0, -1.0), (-1.0, -0.1743, -1.0), (-0.7582, -0.7582, -1.0), (-0.4732, -0.08596, -0.4008), (-0.08596, -0.4732, -0.4008), (-0.3598, -0.3598, -0.4008), (-1.0, 0.1073, -1.0), (-0.1073, 1.0, -1.0), (-0.7385, 0.7385, -1.0), (-0.05451, 0.4648, -0.4008), (-0.4732, 0.04614, -0.4008), (-0.3506, 0.3422, -0.4008), (1.0, -0.1073, -1.0), (0.1073, -1.0, -1.0), (0.7385, -0.7385, -1.0), (0.04614, -0.4732, -0.4008), (0.4648, -0.05451, -0.4008), (0.3422, -0.3506, -0.4008)], [], [(3, 1, 2, 5), (5, 2, 0, 4), (6, 10, 11, 8), (8, 11, 9, 7), (15, 13, 14, 17), (17, 14, 12, 16), (21, 19, 20, 23), (23, 20, 18, 22), (7, 9, 16, 12), (13, 15, 4, 0), (12, 14, 13, 0, 2, 1, 18, 20, 19, 6, 8, 7), (3, 5, 4, 15, 17, 16, 9, 11, 10, 21, 23, 22), (19, 21, 10, 6), (1, 3, 22, 18)])
_uv = me_cube_013.uv_layers.new(name='UVMap')
_uv.uv.foreach_set('vector', [0.625, 0.6124, 0.375, 0.6124, 0.364, 0.511, 0.636, 0.511, 0.636, 0.511, 0.364, 0.511, 0.3375, 0.4251, 0.6625, 0.4251, 0.375, 0.8968, 0.625, 0.8968, 0.625, 1.0, 0.375, 1.0, 0.375, 0.0, 0.625, 0.0, 0.625, 0.1032, 0.375, 0.1032, 0.6554, 0.3919, 0.3446, 0.3919, 0.375, 0.25, 0.625, 0.25, 0.625, 0.25, 0.375, 0.25, 0.375, 0.1384, 0.625, 0.1384, 0.6622, 0.8244, 0.3378, 0.8244, 0.3646, 0.7386, 0.6354, 0.7386, 0.6354, 0.7386, 0.3646, 0.7386, 0.375, 0.6384, 0.625, 0.6384, 0.375, 0.1032, 0.625, 0.1032, 0.625, 0.1384, 0.375, 0.1384, 0.3446, 0.3919, 0.6554, 0.3919, 0.6625, 0.4251, 0.3375, 0.4251, 0.125, 0.6116, 0.169, 0.5214, 0.2973, 0.4393, 0.3375, 0.4251, 0.364, 0.511, 0.375, 0.6124, 0.375, 0.6384, 0.3646, 0.7386, 0.3378, 0.8244, 0.2282, 0.75, 0.1567, 0.7183, 0.125, 0.6468, 0.625, 0.6124, 0.636, 0.511, 0.6625, 0.4251, 0.7027, 0.4393, 0.831, 0.5214, 0.875, 0.6116, 0.875, 0.6468, 0.8433, 0.7183, 0.7718, 0.75, 0.6622, 0.8244, 0.6354, 0.7386, 0.625, 0.6384, 0.3378, 0.8244, 0.6622, 0.8244, 0.625, 0.8968, 0.375, 0.8968, 0.375, 0.6124, 0.625, 0.6124, 0.625, 0.6384, 0.375, 0.6384])
me_cube_013.materials.append(mat_leg_color)
me_cube_013.update()

# ---- objects
ob_base = bpy.data.objects.new('base', me_cube_001)
ob_back = bpy.data.objects.new('back', me_cube_002)
ob_side = bpy.data.objects.new('side', me_cube_003)
ob_bottom_cusion = bpy.data.objects.new('bottom_cusion', me_cube_004)
ob_bottom_cusion_001 = bpy.data.objects.new('bottom_cusion.001', me_cube_005)
ob_side_001 = bpy.data.objects.new('side.001', me_cube_006)
ob_top_cusion = bpy.data.objects.new('top_cusion', me_cube_007)
ob_top_cusion_001 = bpy.data.objects.new('top_cusion.001', me_cube_008)
ob_wood_base = bpy.data.objects.new('wood_base', me_cube_009)
ob_leg_003 = bpy.data.objects.new('leg.003', me_cube_010)
ob_leg = bpy.data.objects.new('leg', me_cube_011)
ob_leg_002 = bpy.data.objects.new('leg.002', me_cube_012)
ob_leg_001 = bpy.data.objects.new('leg.001', me_cube_013)

# ---- transforms, parenting, visibility, modifiers, constraints
ob_base.location = (-0.3464, 0.0, 0.3137)
ob_base.scale = (1.06, 3.173, 0.1788)
ob_back.location = (-1.6, 0.0, 1.027)
ob_back.rotation_euler = (-0.0, 1.571, 0.0)
ob_back.scale = (0.8047, 3.173, 0.1937)
ob_side.location = (-0.382, -2.774, 0.8827)
ob_side.scale = (1.069, 0.2841, 0.5343)
ob_bottom_cusion.location = (-0.1746, -1.278, 0.6321)
ob_bottom_cusion.scale = (0.7912, 1.167, 0.2661)
ob_bottom_cusion_001.location = (-0.1746, 1.102, 0.6321)
ob_bottom_cusion_001.scale = (0.7912, 1.167, 0.2661)
ob_side_001.location = (-0.382, 2.587, 0.8827)
ob_side_001.scale = (1.069, 0.2841, 0.5343)
ob_top_cusion.location = (-1.208, -1.278, 1.105)
ob_top_cusion.rotation_euler = (-0.0, 1.571, 0.0)
ob_top_cusion.scale = (0.6645, 1.167, 0.2187)
ob_top_cusion_001.location = (-1.208, 1.102, 1.105)
ob_top_cusion_001.rotation_euler = (-0.0, 1.571, 0.0)
ob_top_cusion_001.scale = (0.6645, 1.167, 0.2187)
ob_wood_base.location = (-0.3464, 0.0, 0.04374)
ob_wood_base.scale = (1.06, 3.173, 0.09118)
ob_leg_003.location = (-1.586, 2.567, -0.2473)
ob_leg_003.rotation_euler = (-0.0, -3.142, -0.0)
ob_leg_003.scale = (0.06687, 0.07277, 0.276)
ob_leg.location = (-1.586, -2.733, -0.2473)
ob_leg.rotation_euler = (-0.0, -3.142, -0.0)
ob_leg.scale = (0.06687, 0.07277, 0.276)
ob_leg_002.location = (0.4351, 2.567, -0.2473)
ob_leg_002.rotation_euler = (-0.0, -3.142, -0.0)
ob_leg_002.scale = (0.06687, 0.07277, 0.276)
ob_leg_001.location = (0.4351, -2.733, -0.2473)
ob_leg_001.rotation_euler = (-0.0, -3.142, -0.0)
ob_leg_001.scale = (0.06687, 0.07277, 0.276)

# ---- collection membership
col_collection.objects.link(ob_base)
col_collection.objects.link(ob_back)
col_collection.objects.link(ob_side)
col_collection.objects.link(ob_bottom_cusion)
col_collection.objects.link(ob_bottom_cusion_001)
col_collection.objects.link(ob_side_001)
col_collection.objects.link(ob_top_cusion)
col_collection.objects.link(ob_top_cusion_001)
col_collection.objects.link(ob_wood_base)
col_collection.objects.link(ob_leg_003)
col_collection.objects.link(ob_leg)
col_collection.objects.link(ob_leg_002)
col_collection.objects.link(ob_leg_001)

# ---- scene / render settings (as saved in the file)
scene.frame_start = 1; scene.frame_end = 250; scene.frame_set(1)
scene.render.engine = 'BLENDER_EEVEE_NEXT'
scene.render.bake_bias = 0.0
scene.render.bake_samples = 0
scene.cycles.sampling_pattern = 'TABULATED_SOBOL'
scene.eevee.use_volume_custom_range = False
bpy.context.view_layer.update()

# ---- added for rendering (the .blend has no active camera and no usable light): camera, sun
cam_auto = bpy.data.cameras.new('AutoCamera')
cam_auto.lens = 50.0
cam_auto.sensor_width = 36.0
cam_auto.clip_end = 1000.0
ob_auto_camera = bpy.data.objects.new('AutoCamera', cam_auto)
scene.collection.objects.link(ob_auto_camera)
ob_auto_camera.location = (5.86732, -7.78787, 5.97358)
ob_auto_camera.rotation_euler = (1.09748, -7.21219e-08, 0.694738)
scene.camera = ob_auto_camera
light_auto_sun = bpy.data.lights.new('AutoSun', 'SUN')
light_auto_sun.energy = 3.0
light_auto_sun.angle = 0.0523599
ob_auto_sun = bpy.data.objects.new('AutoSun', light_auto_sun)
scene.collection.objects.link(ob_auto_sun)
ob_auto_sun.rotation_euler = (0.872665, 0.174533, 0.523599)
bpy.context.view_layer.update()
